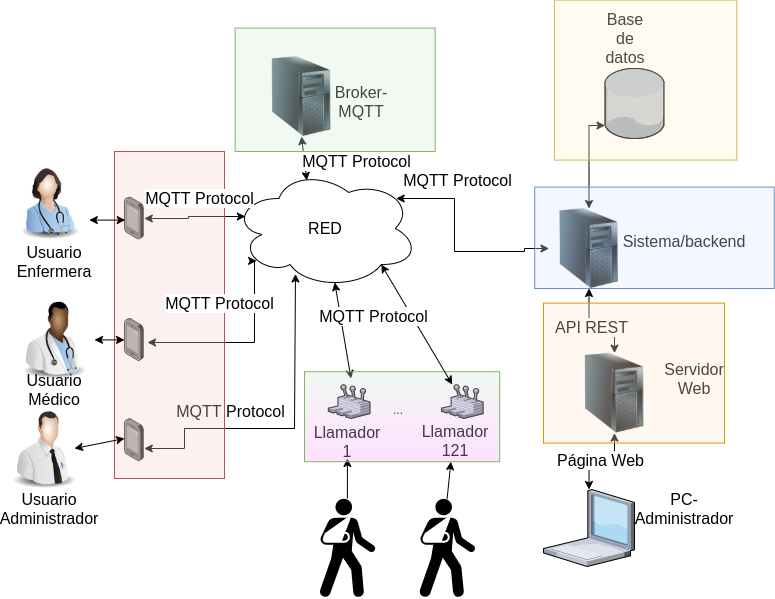

The diagram above was exported from draw.io. Its source (the exported page's mxGraphModel, read from the mxfile embedded in the PNG):
<mxGraphModel dx="1422" dy="748" grid="1" gridSize="10" guides="1" tooltips="1" connect="1" arrows="1" fold="1" page="1" pageScale="1.5" pageWidth="1169" pageHeight="826" background="none" math="0" shadow="0">
  <root>
    <mxCell id="0" style=";html=1;" />
    <mxCell id="1" style=";html=1;" parent="0" />
    <mxCell id="yLRMKMxMomiGkOQxpyzA-2" value="&lt;font style=&quot;font-size: 16px&quot;&gt;RED&lt;/font&gt;" style="ellipse;shape=cloud;whiteSpace=wrap;html=1;" parent="1" vertex="1">
      <mxGeometry x="727.88" y="240" width="186.12" height="120" as="geometry" />
    </mxCell>
    <mxCell id="yLRMKMxMomiGkOQxpyzA-3" value="" style="verticalLabelPosition=bottom;aspect=fixed;html=1;verticalAlign=top;strokeColor=none;align=center;outlineConnect=0;shape=mxgraph.citrix.database;" parent="1" vertex="1">
      <mxGeometry x="1100.5" y="140" width="59.5" height="70" as="geometry" />
    </mxCell>
    <mxCell id="yLRMKMxMomiGkOQxpyzA-30" style="edgeStyle=orthogonalEdgeStyle;rounded=0;orthogonalLoop=1;jettySize=auto;html=1;entryX=0.13;entryY=0.77;entryDx=0;entryDy=0;entryPerimeter=0;startArrow=classic;startFill=1;exitX=1.162;exitY=0.56;exitDx=0;exitDy=0;exitPerimeter=0;" parent="1" source="yLRMKMxMomiGkOQxpyzA-63" target="yLRMKMxMomiGkOQxpyzA-2" edge="1">
      <mxGeometry relative="1" as="geometry">
        <mxPoint x="495" y="490" as="sourcePoint" />
        <Array as="points">
          <mxPoint x="750" y="414" />
          <mxPoint x="750" y="332" />
        </Array>
      </mxGeometry>
    </mxCell>
    <mxCell id="yLRMKMxMomiGkOQxpyzA-25" style="edgeStyle=orthogonalEdgeStyle;rounded=0;orthogonalLoop=1;jettySize=auto;html=1;startArrow=classic;startFill=1;entryX=0.5;entryY=1;entryDx=0;entryDy=0;" parent="1" source="yLRMKMxMomiGkOQxpyzA-57" target="yLRMKMxMomiGkOQxpyzA-58" edge="1">
      <mxGeometry relative="1" as="geometry">
        <mxPoint x="1227.25" y="433" as="sourcePoint" />
        <mxPoint x="1234.5" y="373" as="targetPoint" />
      </mxGeometry>
    </mxCell>
    <mxCell id="yLRMKMxMomiGkOQxpyzA-20" style="edgeStyle=orthogonalEdgeStyle;rounded=0;orthogonalLoop=1;jettySize=auto;html=1;startArrow=classic;startFill=1;entryX=0.5;entryY=1;entryDx=0;entryDy=0;" parent="1" source="yLRMKMxMomiGkOQxpyzA-8" target="yLRMKMxMomiGkOQxpyzA-57" edge="1">
      <mxGeometry relative="1" as="geometry">
        <mxPoint x="1227.25" y="523" as="targetPoint" />
      </mxGeometry>
    </mxCell>
    <mxCell id="yLRMKMxMomiGkOQxpyzA-8" value="" style="verticalLabelPosition=bottom;aspect=fixed;html=1;verticalAlign=top;strokeColor=none;align=center;outlineConnect=0;shape=mxgraph.citrix.laptop_1;" parent="1" vertex="1">
      <mxGeometry x="1039" y="561" width="91" height="77" as="geometry" />
    </mxCell>
    <mxCell id="yLRMKMxMomiGkOQxpyzA-10" value="&lt;font style=&quot;font-size: 16px&quot;&gt;Base de datos&lt;/font&gt;" style="text;html=1;strokeColor=none;fillColor=none;align=center;verticalAlign=middle;whiteSpace=wrap;rounded=0;" parent="1" vertex="1">
      <mxGeometry x="1100.5" y="99.6" width="40" height="20" as="geometry" />
    </mxCell>
    <mxCell id="yLRMKMxMomiGkOQxpyzA-11" value="&lt;font style=&quot;font-size: 16px&quot;&gt;Servidor Web&lt;/font&gt;" style="text;html=1;strokeColor=none;fillColor=none;align=center;verticalAlign=middle;whiteSpace=wrap;rounded=0;" parent="1" vertex="1">
      <mxGeometry x="1170" y="440" width="40" height="20" as="geometry" />
    </mxCell>
    <mxCell id="yLRMKMxMomiGkOQxpyzA-12" value="&lt;font style=&quot;font-size: 16px&quot;&gt;PC-Administrador&lt;/font&gt;" style="text;html=1;strokeColor=none;fillColor=none;align=center;verticalAlign=middle;whiteSpace=wrap;rounded=0;" parent="1" vertex="1">
      <mxGeometry x="1160" y="570" width="40" height="20" as="geometry" />
    </mxCell>
    <mxCell id="yLRMKMxMomiGkOQxpyzA-13" value="&lt;font style=&quot;font-size: 16px&quot;&gt;Usuario Enfermera&lt;/font&gt;" style="text;html=1;strokeColor=none;fillColor=none;align=center;verticalAlign=middle;whiteSpace=wrap;rounded=0;" parent="1" vertex="1">
      <mxGeometry x="530" y="323" width="40" height="20" as="geometry" />
    </mxCell>
    <mxCell id="yLRMKMxMomiGkOQxpyzA-14" value="&lt;font style=&quot;font-size: 16px&quot;&gt;Usuario Médico&lt;/font&gt;" style="text;html=1;strokeColor=none;fillColor=none;align=center;verticalAlign=middle;whiteSpace=wrap;rounded=0;" parent="1" vertex="1">
      <mxGeometry x="530" y="451.4" width="40" height="20" as="geometry" />
    </mxCell>
    <mxCell id="yLRMKMxMomiGkOQxpyzA-15" value="&lt;font style=&quot;font-size: 16px&quot;&gt;Usuario Administrador&lt;/font&gt;" style="text;html=1;strokeColor=none;fillColor=none;align=center;verticalAlign=middle;whiteSpace=wrap;rounded=0;" parent="1" vertex="1">
      <mxGeometry x="524.8" y="570" width="40" height="20" as="geometry" />
    </mxCell>
    <mxCell id="yLRMKMxMomiGkOQxpyzA-26" style="edgeStyle=orthogonalEdgeStyle;rounded=0;orthogonalLoop=1;jettySize=auto;html=1;startArrow=classic;startFill=1;exitX=0.5;exitY=0;exitDx=0;exitDy=0;" parent="1" source="yLRMKMxMomiGkOQxpyzA-58" target="yLRMKMxMomiGkOQxpyzA-3" edge="1">
      <mxGeometry relative="1" as="geometry">
        <mxPoint x="1234.5" y="283" as="sourcePoint" />
        <Array as="points">
          <mxPoint x="1085" y="197" />
        </Array>
      </mxGeometry>
    </mxCell>
    <mxCell id="yLRMKMxMomiGkOQxpyzA-28" style="edgeStyle=orthogonalEdgeStyle;rounded=0;orthogonalLoop=1;jettySize=auto;html=1;startArrow=classic;startFill=1;entryX=0.88;entryY=0.25;entryDx=0;entryDy=0;entryPerimeter=0;exitX=0;exitY=0.5;exitDx=0;exitDy=0;" parent="1" source="yLRMKMxMomiGkOQxpyzA-58" target="yLRMKMxMomiGkOQxpyzA-2" edge="1">
      <mxGeometry relative="1" as="geometry">
        <mxPoint x="1194.5" y="275" as="sourcePoint" />
        <Array as="points">
          <mxPoint x="1020" y="320" />
          <mxPoint x="1020" y="323" />
          <mxPoint x="950" y="323" />
          <mxPoint x="950" y="270" />
        </Array>
      </mxGeometry>
    </mxCell>
    <mxCell id="yLRMKMxMomiGkOQxpyzA-27" value="&lt;font style=&quot;font-size: 16px&quot;&gt;Sistema/backend&lt;/font&gt;" style="text;html=1;strokeColor=none;fillColor=none;align=center;verticalAlign=middle;whiteSpace=wrap;rounded=0;" parent="1" vertex="1">
      <mxGeometry x="1160" y="303" width="40" height="20" as="geometry" />
    </mxCell>
    <mxCell id="yLRMKMxMomiGkOQxpyzA-33" style="edgeStyle=orthogonalEdgeStyle;rounded=0;orthogonalLoop=1;jettySize=auto;html=1;startArrow=classic;startFill=1;entryX=0.339;entryY=0.879;entryDx=0;entryDy=0;entryPerimeter=0;" parent="1" source="yLRMKMxMomiGkOQxpyzA-64" target="yLRMKMxMomiGkOQxpyzA-2" edge="1">
      <mxGeometry relative="1" as="geometry">
        <mxPoint x="590" y="520" as="sourcePoint" />
        <mxPoint x="833" y="409" as="targetPoint" />
        <Array as="points">
          <mxPoint x="680" y="520" />
          <mxPoint x="680" y="500" />
          <mxPoint x="790" y="500" />
          <mxPoint x="790" y="346" />
        </Array>
      </mxGeometry>
    </mxCell>
    <mxCell id="yLRMKMxMomiGkOQxpyzA-35" style="edgeStyle=orthogonalEdgeStyle;rounded=0;orthogonalLoop=1;jettySize=auto;html=1;startArrow=classic;startFill=1;entryX=0.07;entryY=0.4;entryDx=0;entryDy=0;entryPerimeter=0;" parent="1" source="yLRMKMxMomiGkOQxpyzA-62" target="yLRMKMxMomiGkOQxpyzA-2" edge="1">
      <mxGeometry relative="1" as="geometry">
        <mxPoint x="540" y="335" as="sourcePoint" />
        <mxPoint x="735.7024999999999" y="199.99999999999994" as="targetPoint" />
        <Array as="points" />
      </mxGeometry>
    </mxCell>
    <mxCell id="yLRMKMxMomiGkOQxpyzA-38" value="&lt;font style=&quot;font-size: 16px&quot;&gt;API REST&lt;/font&gt;" style="edgeLabel;html=1;align=center;verticalAlign=middle;resizable=0;points=[];" parent="1" vertex="1" connectable="0">
      <mxGeometry x="1141.13" y="400" as="geometry">
        <mxPoint x="-55" y="-2" as="offset" />
      </mxGeometry>
    </mxCell>
    <mxCell id="yLRMKMxMomiGkOQxpyzA-39" value="&lt;font style=&quot;font-size: 16px&quot;&gt;Página Web&lt;/font&gt;" style="edgeLabel;html=1;align=center;verticalAlign=middle;resizable=0;points=[];" parent="1" vertex="1" connectable="0">
      <mxGeometry x="1150" y="533.2" as="geometry">
        <mxPoint x="-55" y="-2" as="offset" />
      </mxGeometry>
    </mxCell>
    <mxCell id="yLRMKMxMomiGkOQxpyzA-56" value="" style="image;html=1;labelBackgroundColor=#ffffff;image=img/lib/clip_art/computers/Server_Tower_128x128.png" parent="1" vertex="1">
      <mxGeometry x="757" y="128" width="80" height="80" as="geometry" />
    </mxCell>
    <mxCell id="yLRMKMxMomiGkOQxpyzA-57" value="" style="image;html=1;labelBackgroundColor=#ffffff;image=img/lib/clip_art/computers/Server_Tower_128x128.png" parent="1" vertex="1">
      <mxGeometry x="1070" y="424.6" width="80" height="80" as="geometry" />
    </mxCell>
    <mxCell id="yLRMKMxMomiGkOQxpyzA-58" value="" style="image;html=1;labelBackgroundColor=#ffffff;image=img/lib/clip_art/computers/Server_Tower_128x128.png" parent="1" vertex="1">
      <mxGeometry x="1044.5" y="280" width="80" height="80" as="geometry" />
    </mxCell>
    <mxCell id="yLRMKMxMomiGkOQxpyzA-59" value="&lt;font style=&quot;font-size: 16px&quot;&gt;Broker-MQTT&lt;/font&gt;" style="text;html=1;strokeColor=none;fillColor=none;align=center;verticalAlign=middle;whiteSpace=wrap;rounded=0;" parent="1" vertex="1">
      <mxGeometry x="837" y="163" width="40" height="20" as="geometry" />
    </mxCell>
    <mxCell id="yLRMKMxMomiGkOQxpyzA-60" value="" style="endArrow=classic;startArrow=classic;html=1;exitX=0.4;exitY=0.1;exitDx=0;exitDy=0;exitPerimeter=0;entryX=0.5;entryY=1;entryDx=0;entryDy=0;" parent="1" source="yLRMKMxMomiGkOQxpyzA-2" target="yLRMKMxMomiGkOQxpyzA-56" edge="1">
      <mxGeometry width="50" height="50" relative="1" as="geometry">
        <mxPoint x="890" y="410" as="sourcePoint" />
        <mxPoint x="750" y="210" as="targetPoint" />
      </mxGeometry>
    </mxCell>
    <mxCell id="yLRMKMxMomiGkOQxpyzA-61" value="&lt;font style=&quot;font-size: 16px&quot;&gt;MQTT Protocol&lt;/font&gt;" style="edgeLabel;html=1;align=center;verticalAlign=middle;resizable=0;points=[];" parent="1" vertex="1" connectable="0">
      <mxGeometry x="730.6266666666666" y="481.4000000000001" as="geometry">
        <mxPoint x="-5" y="1" as="offset" />
      </mxGeometry>
    </mxCell>
    <mxCell id="yLRMKMxMomiGkOQxpyzA-62" value="" style="points=[];aspect=fixed;html=1;align=center;shadow=0;dashed=0;image;image=img/lib/allied_telesis/computer_and_terminals/Smartphone.svg;" parent="1" vertex="1">
      <mxGeometry x="620" y="268.4" width="19.8" height="43.199999999999996" as="geometry" />
    </mxCell>
    <mxCell id="yLRMKMxMomiGkOQxpyzA-63" value="" style="points=[];aspect=fixed;html=1;align=center;shadow=0;dashed=0;image;image=img/lib/allied_telesis/computer_and_terminals/Smartphone.svg;" parent="1" vertex="1">
      <mxGeometry x="620" y="389.8" width="19.8" height="43.199999999999996" as="geometry" />
    </mxCell>
    <mxCell id="yLRMKMxMomiGkOQxpyzA-64" value="" style="points=[];aspect=fixed;html=1;align=center;shadow=0;dashed=0;image;image=img/lib/allied_telesis/computer_and_terminals/Smartphone.svg;" parent="1" vertex="1">
      <mxGeometry x="620" y="490" width="19.8" height="43.199999999999996" as="geometry" />
    </mxCell>
    <mxCell id="yLRMKMxMomiGkOQxpyzA-66" value="" style="rounded=0;whiteSpace=wrap;html=1;fillOpacity=30;fillColor=#f8cecc;strokeColor=#b85450;" parent="1" vertex="1">
      <mxGeometry x="610" y="223" width="110" height="327" as="geometry" />
    </mxCell>
    <mxCell id="yLRMKMxMomiGkOQxpyzA-67" value="" style="rounded=0;whiteSpace=wrap;html=1;fillOpacity=30;fillColor=#fff2cc;strokeColor=#d6b656;" parent="1" vertex="1">
      <mxGeometry x="1050" y="71.6" width="182.25" height="160" as="geometry" />
    </mxCell>
    <mxCell id="yLRMKMxMomiGkOQxpyzA-68" value="" style="rounded=0;whiteSpace=wrap;html=1;fillOpacity=30;fillColor=#dae8fc;strokeColor=#6c8ebf;" parent="1" vertex="1">
      <mxGeometry x="1030.25" y="258.6" width="239.5" height="101.4" as="geometry" />
    </mxCell>
    <mxCell id="yLRMKMxMomiGkOQxpyzA-69" value="" style="rounded=0;whiteSpace=wrap;html=1;fillOpacity=30;fillColor=#ffe6cc;strokeColor=#d79b00;" parent="1" vertex="1">
      <mxGeometry x="1039" y="374.6" width="181" height="140" as="geometry" />
    </mxCell>
    <mxCell id="yLRMKMxMomiGkOQxpyzA-70" value="" style="verticalLabelPosition=bottom;aspect=fixed;html=1;verticalAlign=top;strokeColor=none;align=center;outlineConnect=0;shape=mxgraph.citrix.user_control;" parent="1" vertex="1">
      <mxGeometry x="823.82" y="456.00000000000006" width="41.69" height="34" as="geometry" />
    </mxCell>
    <mxCell id="yLRMKMxMomiGkOQxpyzA-71" value="" style="endArrow=classic;startArrow=classic;html=1;entryX=0.55;entryY=0.95;entryDx=0;entryDy=0;entryPerimeter=0;exitX=0.544;exitY=-0.176;exitDx=0;exitDy=0;exitPerimeter=0;" parent="1" source="yLRMKMxMomiGkOQxpyzA-70" target="yLRMKMxMomiGkOQxpyzA-2" edge="1">
      <mxGeometry width="50" height="50" relative="1" as="geometry">
        <mxPoint x="630" y="480" as="sourcePoint" />
        <mxPoint x="680" y="430" as="targetPoint" />
      </mxGeometry>
    </mxCell>
    <mxCell id="yLRMKMxMomiGkOQxpyzA-72" value="" style="verticalLabelPosition=bottom;aspect=fixed;html=1;verticalAlign=top;strokeColor=none;align=center;outlineConnect=0;shape=mxgraph.citrix.user_control;" parent="1" vertex="1">
      <mxGeometry x="936.94" y="456" width="41.69" height="34" as="geometry" />
    </mxCell>
    <mxCell id="yLRMKMxMomiGkOQxpyzA-76" value="" style="rounded=0;whiteSpace=wrap;html=1;fillOpacity=30;fillColor=#d5e8d4;strokeColor=#82b366;" parent="1" vertex="1">
      <mxGeometry x="730.63" y="99.60000000000002" width="200" height="123.4" as="geometry" />
    </mxCell>
    <mxCell id="yLRMKMxMomiGkOQxpyzA-77" value="&lt;font style=&quot;font-size: 16px&quot;&gt;Llamador 1&lt;/font&gt;" style="text;html=1;strokeColor=none;fillColor=none;align=center;verticalAlign=middle;whiteSpace=wrap;rounded=0;" parent="1" vertex="1">
      <mxGeometry x="820" y="503" width="45.51" height="20" as="geometry" />
    </mxCell>
    <mxCell id="yLRMKMxMomiGkOQxpyzA-78" value="&lt;font style=&quot;font-size: 16px&quot;&gt;Llamador 121&lt;/font&gt;" style="text;html=1;strokeColor=none;fillColor=none;align=center;verticalAlign=middle;whiteSpace=wrap;rounded=0;" parent="1" vertex="1">
      <mxGeometry x="930.63" y="501.6" width="40" height="20" as="geometry" />
    </mxCell>
    <mxCell id="yLRMKMxMomiGkOQxpyzA-79" value="..." style="text;html=1;strokeColor=none;fillColor=none;align=center;verticalAlign=middle;whiteSpace=wrap;rounded=0;" parent="1" vertex="1">
      <mxGeometry x="874" y="471.4" width="40" height="20" as="geometry" />
    </mxCell>
    <mxCell id="yLRMKMxMomiGkOQxpyzA-81" value="" style="shape=mxgraph.signs.healthcare.out_patient;html=1;fillColor=#000000;strokeColor=none;verticalLabelPosition=bottom;verticalAlign=top;align=center;" parent="1" vertex="1">
      <mxGeometry x="814.76" y="570" width="56" height="99" as="geometry" />
    </mxCell>
    <mxCell id="yLRMKMxMomiGkOQxpyzA-82" value="" style="shape=mxgraph.signs.healthcare.out_patient;html=1;fillColor=#000000;strokeColor=none;verticalLabelPosition=bottom;verticalAlign=top;align=center;" parent="1" vertex="1">
      <mxGeometry x="914.63" y="570" width="56" height="99" as="geometry" />
    </mxCell>
    <mxCell id="yLRMKMxMomiGkOQxpyzA-83" value="" style="endArrow=classic;html=1;entryX=0.22;entryY=0.964;entryDx=0;entryDy=0;entryPerimeter=0;" parent="1" source="yLRMKMxMomiGkOQxpyzA-81" target="yLRMKMxMomiGkOQxpyzA-80" edge="1">
      <mxGeometry width="50" height="50" relative="1" as="geometry">
        <mxPoint x="880" y="690" as="sourcePoint" />
        <mxPoint x="843" y="560" as="targetPoint" />
      </mxGeometry>
    </mxCell>
    <mxCell id="yLRMKMxMomiGkOQxpyzA-84" value="" style="endArrow=classic;html=1;entryX=0.75;entryY=1;entryDx=0;entryDy=0;exitX=0.5;exitY=0;exitDx=0;exitDy=0;exitPerimeter=0;" parent="1" source="yLRMKMxMomiGkOQxpyzA-82" target="yLRMKMxMomiGkOQxpyzA-80" edge="1">
      <mxGeometry width="50" height="50" relative="1" as="geometry">
        <mxPoint x="980.2684931506849" y="790" as="sourcePoint" />
        <mxPoint x="980.0000000000002" y="730" as="targetPoint" />
      </mxGeometry>
    </mxCell>
    <mxCell id="yLRMKMxMomiGkOQxpyzA-85" value="" style="image;html=1;labelBackgroundColor=#ffffff;image=img/lib/clip_art/people/Nurse_Woman_128x128.png;gradientColor=#FF99FF;" parent="1" vertex="1">
      <mxGeometry x="504.8" y="231.6" width="80" height="80" as="geometry" />
    </mxCell>
    <mxCell id="yLRMKMxMomiGkOQxpyzA-86" value="" style="image;html=1;labelBackgroundColor=#ffffff;image=img/lib/clip_art/people/Doctor_Man_Black_128x128.png;gradientColor=#FF99FF;" parent="1" vertex="1">
      <mxGeometry x="510" y="371.4" width="80" height="80" as="geometry" />
    </mxCell>
    <mxCell id="yLRMKMxMomiGkOQxpyzA-87" value="" style="endArrow=classic;startArrow=classic;html=1;exitX=1;exitY=0.75;exitDx=0;exitDy=0;entryX=0.038;entryY=0.537;entryDx=0;entryDy=0;entryPerimeter=0;" parent="1" source="yLRMKMxMomiGkOQxpyzA-85" target="yLRMKMxMomiGkOQxpyzA-62" edge="1">
      <mxGeometry width="50" height="50" relative="1" as="geometry">
        <mxPoint x="880" y="530" as="sourcePoint" />
        <mxPoint x="500" y="330" as="targetPoint" />
      </mxGeometry>
    </mxCell>
    <mxCell id="yLRMKMxMomiGkOQxpyzA-88" value="" style="endArrow=classic;startArrow=classic;html=1;exitX=1;exitY=0.5;exitDx=0;exitDy=0;" parent="1" source="yLRMKMxMomiGkOQxpyzA-86" target="yLRMKMxMomiGkOQxpyzA-63" edge="1">
      <mxGeometry width="50" height="50" relative="1" as="geometry">
        <mxPoint x="530" y="411.15999999999997" as="sourcePoint" />
        <mxPoint x="610" y="411.15999999999997" as="targetPoint" />
      </mxGeometry>
    </mxCell>
    <mxCell id="XXeqVjGDEE-zoM-Bl3XW-3" value="" style="endArrow=classic;startArrow=classic;html=1;entryX=0;entryY=0.463;entryDx=0;entryDy=0;entryPerimeter=0;" parent="1" target="yLRMKMxMomiGkOQxpyzA-64" edge="1">
      <mxGeometry width="50" height="50" relative="1" as="geometry">
        <mxPoint x="570" y="520" as="sourcePoint" />
        <mxPoint x="630" y="421.4" as="targetPoint" />
      </mxGeometry>
    </mxCell>
    <mxCell id="yLRMKMxMomiGkOQxpyzA-80" value="" style="rounded=0;whiteSpace=wrap;html=1;fillOpacity=30;fillColor=#d5e8d4;strokeColor=#82b366;gradientColor=#FF99FF;" parent="1" vertex="1">
      <mxGeometry x="800" y="443.2" width="195.2" height="90" as="geometry" />
    </mxCell>
    <mxCell id="XXeqVjGDEE-zoM-Bl3XW-4" value="" style="endArrow=classic;startArrow=classic;html=1;entryX=0.8;entryY=0.8;entryDx=0;entryDy=0;entryPerimeter=0;" parent="1" source="yLRMKMxMomiGkOQxpyzA-72" target="yLRMKMxMomiGkOQxpyzA-2" edge="1">
      <mxGeometry width="50" height="50" relative="1" as="geometry">
        <mxPoint x="949.7181897810219" y="456" as="sourcePoint" />
        <mxPoint x="958" y="360" as="targetPoint" />
      </mxGeometry>
    </mxCell>
    <mxCell id="XXeqVjGDEE-zoM-Bl3XW-10" value="&lt;font style=&quot;font-size: 16px&quot;&gt;MQTT Protocol&lt;/font&gt;" style="edgeLabel;html=1;align=center;verticalAlign=middle;resizable=0;points=[];" parent="1" vertex="1" connectable="0">
      <mxGeometry x="957.7866666666665" y="250.0000000000001" as="geometry">
        <mxPoint x="-5" y="1" as="offset" />
      </mxGeometry>
    </mxCell>
    <mxCell id="XXeqVjGDEE-zoM-Bl3XW-15" value="&lt;font style=&quot;font-size: 16px&quot;&gt;MQTT Protocol&lt;/font&gt;" style="edgeLabel;html=1;align=center;verticalAlign=middle;resizable=0;points=[];" parent="1" vertex="1" connectable="0">
      <mxGeometry x="719.9966666666666" y="373.4000000000001" as="geometry">
        <mxPoint x="-5" y="1" as="offset" />
      </mxGeometry>
    </mxCell>
    <mxCell id="XXeqVjGDEE-zoM-Bl3XW-16" value="&lt;font style=&quot;font-size: 16px&quot;&gt;MQTT Protocol&lt;/font&gt;" style="edgeLabel;html=1;align=center;verticalAlign=middle;resizable=0;points=[];" parent="1" vertex="1" connectable="0">
      <mxGeometry x="856.9966666666666" y="231.6000000000001" as="geometry">
        <mxPoint x="-5" y="1" as="offset" />
      </mxGeometry>
    </mxCell>
    <mxCell id="XXeqVjGDEE-zoM-Bl3XW-17" value="&lt;font style=&quot;font-size: 16px&quot;&gt;MQTT Protocol&lt;/font&gt;" style="edgeLabel;html=1;align=center;verticalAlign=middle;resizable=0;points=[];" parent="1" vertex="1" connectable="0">
      <mxGeometry x="699.9966666666664" y="268.4000000000001" as="geometry">
        <mxPoint x="-5" y="1" as="offset" />
      </mxGeometry>
    </mxCell>
    <mxCell id="XXeqVjGDEE-zoM-Bl3XW-18" value="&lt;font style=&quot;font-size: 16px&quot;&gt;MQTT Protocol&lt;/font&gt;" style="edgeLabel;html=1;align=center;verticalAlign=middle;resizable=0;points=[];" parent="1" vertex="1" connectable="0">
      <mxGeometry x="873.9966666666666" y="386.5000000000001" as="geometry">
        <mxPoint x="-5" y="1" as="offset" />
      </mxGeometry>
    </mxCell>
    <mxCell id="-hVpl3mKNcmu0MsF9Jxp-1" value="" style="image;html=1;labelBackgroundColor=#ffffff;image=img/lib/clip_art/people/Tech_Man_128x128.png" vertex="1" parent="1">
      <mxGeometry x="500" y="481" width="80" height="80" as="geometry" />
    </mxCell>
  </root>
</mxGraphModel>